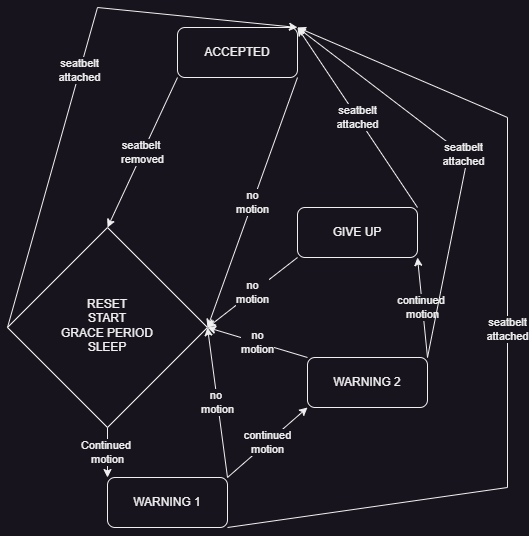

The diagram above was exported from draw.io. Its source (the exported page's mxGraphModel, read from the mxfile embedded in the PNG):
<mxGraphModel dx="880" dy="1621" grid="1" gridSize="10" guides="1" tooltips="1" connect="1" arrows="1" fold="1" page="1" pageScale="1" pageWidth="827" pageHeight="1169" math="0" shadow="0">
  <root>
    <mxCell id="WIyWlLk6GJQsqaUBKTNV-0" />
    <mxCell id="WIyWlLk6GJQsqaUBKTNV-1" parent="WIyWlLk6GJQsqaUBKTNV-0" />
    <mxCell id="WIyWlLk6GJQsqaUBKTNV-3" value="ACCEPTED" style="rounded=1;whiteSpace=wrap;html=1;fontSize=12;glass=0;strokeWidth=1;shadow=0;" parent="WIyWlLk6GJQsqaUBKTNV-1" vertex="1">
      <mxGeometry x="350" y="-1120" width="120" height="50" as="geometry" />
    </mxCell>
    <mxCell id="WIyWlLk6GJQsqaUBKTNV-6" value="RESET&lt;br&gt;START&lt;br&gt;GRACE PERIOD&lt;br&gt;SLEEP" style="rhombus;whiteSpace=wrap;html=1;shadow=0;fontFamily=Helvetica;fontSize=12;align=center;strokeWidth=1;spacing=6;spacingTop=-4;" parent="WIyWlLk6GJQsqaUBKTNV-1" vertex="1">
      <mxGeometry x="180" y="-920" width="200" height="200" as="geometry" />
    </mxCell>
    <mxCell id="WIyWlLk6GJQsqaUBKTNV-11" value="WARNING 1" style="rounded=1;whiteSpace=wrap;html=1;fontSize=12;glass=0;strokeWidth=1;shadow=0;" parent="WIyWlLk6GJQsqaUBKTNV-1" vertex="1">
      <mxGeometry x="280" y="-670" width="120" height="50" as="geometry" />
    </mxCell>
    <mxCell id="WIyWlLk6GJQsqaUBKTNV-12" value="WARNING 2" style="rounded=1;whiteSpace=wrap;html=1;fontSize=12;glass=0;strokeWidth=1;shadow=0;" parent="WIyWlLk6GJQsqaUBKTNV-1" vertex="1">
      <mxGeometry x="480" y="-790" width="120" height="50" as="geometry" />
    </mxCell>
    <mxCell id="I8cSqzNgA-mglF7sOPF4-3" value="GIVE UP" style="rounded=1;whiteSpace=wrap;html=1;" parent="WIyWlLk6GJQsqaUBKTNV-1" vertex="1">
      <mxGeometry x="470" y="-940" width="120" height="50" as="geometry" />
    </mxCell>
    <mxCell id="I8cSqzNgA-mglF7sOPF4-4" value="Continued&amp;nbsp;&lt;br&gt;motion" style="endArrow=classic;html=1;rounded=0;strokeColor=default;exitX=0.5;exitY=1;exitDx=0;exitDy=0;entryX=0;entryY=0;entryDx=0;entryDy=0;labelBackgroundColor=default;" parent="WIyWlLk6GJQsqaUBKTNV-1" source="WIyWlLk6GJQsqaUBKTNV-6" target="WIyWlLk6GJQsqaUBKTNV-11" edge="1">
      <mxGeometry width="50" height="50" relative="1" as="geometry">
        <mxPoint x="340" y="-720" as="sourcePoint" />
        <mxPoint x="390" y="-770" as="targetPoint" />
      </mxGeometry>
    </mxCell>
    <mxCell id="I8cSqzNgA-mglF7sOPF4-6" value="seatbelt&lt;br&gt;attached" style="endArrow=classic;html=1;rounded=0;strokeColor=default;exitX=0;exitY=0.5;exitDx=0;exitDy=0;entryX=1;entryY=0;entryDx=0;entryDy=0;labelBackgroundColor=default;" parent="WIyWlLk6GJQsqaUBKTNV-1" source="WIyWlLk6GJQsqaUBKTNV-6" target="WIyWlLk6GJQsqaUBKTNV-3" edge="1">
      <mxGeometry width="50" height="50" relative="1" as="geometry">
        <mxPoint x="360" y="-910" as="sourcePoint" />
        <mxPoint x="410" y="-960" as="targetPoint" />
        <Array as="points">
          <mxPoint x="270" y="-1140" />
        </Array>
      </mxGeometry>
    </mxCell>
    <mxCell id="I8cSqzNgA-mglF7sOPF4-7" value="seatbelt&amp;nbsp;&lt;br&gt;removed" style="endArrow=classic;html=1;rounded=0;strokeColor=default;exitX=0;exitY=1;exitDx=0;exitDy=0;labelBackgroundColor=default;entryX=0.5;entryY=0;entryDx=0;entryDy=0;" parent="WIyWlLk6GJQsqaUBKTNV-1" source="WIyWlLk6GJQsqaUBKTNV-3" target="WIyWlLk6GJQsqaUBKTNV-6" edge="1">
      <mxGeometry width="50" height="50" relative="1" as="geometry">
        <mxPoint x="330" y="-920" as="sourcePoint" />
        <mxPoint x="260" y="-910" as="targetPoint" />
      </mxGeometry>
    </mxCell>
    <mxCell id="I8cSqzNgA-mglF7sOPF4-8" value="no&amp;nbsp;&lt;br&gt;motion" style="endArrow=classic;html=1;rounded=0;labelBackgroundColor=default;strokeColor=default;entryX=1;entryY=0.5;entryDx=0;entryDy=0;exitX=1;exitY=0;exitDx=0;exitDy=0;" parent="WIyWlLk6GJQsqaUBKTNV-1" source="WIyWlLk6GJQsqaUBKTNV-11" target="WIyWlLk6GJQsqaUBKTNV-6" edge="1">
      <mxGeometry width="50" height="50" relative="1" as="geometry">
        <mxPoint x="350" y="-700" as="sourcePoint" />
        <mxPoint x="440" y="-820" as="targetPoint" />
      </mxGeometry>
    </mxCell>
    <mxCell id="I8cSqzNgA-mglF7sOPF4-9" value="continued&lt;br&gt;motion" style="endArrow=classic;html=1;rounded=0;labelBackgroundColor=default;strokeColor=default;entryX=0;entryY=1;entryDx=0;entryDy=0;exitX=1;exitY=0;exitDx=0;exitDy=0;" parent="WIyWlLk6GJQsqaUBKTNV-1" source="WIyWlLk6GJQsqaUBKTNV-11" target="WIyWlLk6GJQsqaUBKTNV-12" edge="1">
      <mxGeometry width="50" height="50" relative="1" as="geometry">
        <mxPoint x="360" y="-670" as="sourcePoint" />
        <mxPoint x="440" y="-780" as="targetPoint" />
      </mxGeometry>
    </mxCell>
    <mxCell id="I8cSqzNgA-mglF7sOPF4-10" value="continued&amp;nbsp;&lt;br&gt;motion" style="endArrow=classic;html=1;rounded=0;labelBackgroundColor=default;strokeColor=default;exitX=1;exitY=0;exitDx=0;exitDy=0;entryX=1;entryY=1;entryDx=0;entryDy=0;" parent="WIyWlLk6GJQsqaUBKTNV-1" source="WIyWlLk6GJQsqaUBKTNV-12" target="I8cSqzNgA-mglF7sOPF4-3" edge="1">
      <mxGeometry width="50" height="50" relative="1" as="geometry">
        <mxPoint x="390" y="-740" as="sourcePoint" />
        <mxPoint x="440" y="-790" as="targetPoint" />
      </mxGeometry>
    </mxCell>
    <mxCell id="I8cSqzNgA-mglF7sOPF4-11" value="no&lt;br&gt;motion&lt;br&gt;" style="endArrow=classic;html=1;rounded=0;labelBackgroundColor=default;strokeColor=default;exitX=0;exitY=1;exitDx=0;exitDy=0;entryX=1;entryY=0.5;entryDx=0;entryDy=0;" parent="WIyWlLk6GJQsqaUBKTNV-1" source="I8cSqzNgA-mglF7sOPF4-3" target="WIyWlLk6GJQsqaUBKTNV-6" edge="1">
      <mxGeometry width="50" height="50" relative="1" as="geometry">
        <mxPoint x="390" y="-750" as="sourcePoint" />
        <mxPoint x="440" y="-800" as="targetPoint" />
      </mxGeometry>
    </mxCell>
    <mxCell id="I8cSqzNgA-mglF7sOPF4-13" value="no&lt;br&gt;motion" style="endArrow=classic;html=1;rounded=0;labelBackgroundColor=default;strokeColor=default;exitX=0;exitY=0;exitDx=0;exitDy=0;endFill=1;entryX=1;entryY=0.5;entryDx=0;entryDy=0;" parent="WIyWlLk6GJQsqaUBKTNV-1" source="WIyWlLk6GJQsqaUBKTNV-12" target="WIyWlLk6GJQsqaUBKTNV-6" edge="1">
      <mxGeometry width="50" height="50" relative="1" as="geometry">
        <mxPoint x="390" y="-840" as="sourcePoint" />
        <mxPoint x="320" y="-810" as="targetPoint" />
      </mxGeometry>
    </mxCell>
    <mxCell id="I8cSqzNgA-mglF7sOPF4-14" value="no&lt;br&gt;motion" style="endArrow=classic;html=1;rounded=0;labelBackgroundColor=default;strokeColor=default;entryX=1;entryY=0.5;entryDx=0;entryDy=0;exitX=1;exitY=1;exitDx=0;exitDy=0;" parent="WIyWlLk6GJQsqaUBKTNV-1" source="WIyWlLk6GJQsqaUBKTNV-3" target="WIyWlLk6GJQsqaUBKTNV-6" edge="1">
      <mxGeometry width="50" height="50" relative="1" as="geometry">
        <mxPoint x="400" y="-1000" as="sourcePoint" />
        <mxPoint x="410" y="-890" as="targetPoint" />
      </mxGeometry>
    </mxCell>
    <mxCell id="I8cSqzNgA-mglF7sOPF4-16" value="seatbelt&lt;br&gt;attached" style="endArrow=classic;html=1;rounded=0;strokeColor=default;exitX=1;exitY=0;exitDx=0;exitDy=0;entryX=1;entryY=0;entryDx=0;entryDy=0;labelBackgroundColor=default;" parent="WIyWlLk6GJQsqaUBKTNV-1" source="I8cSqzNgA-mglF7sOPF4-3" target="WIyWlLk6GJQsqaUBKTNV-3" edge="1">
      <mxGeometry width="50" height="50" relative="1" as="geometry">
        <mxPoint x="230" y="-920" as="sourcePoint" />
        <mxPoint x="220" y="-980" as="targetPoint" />
      </mxGeometry>
    </mxCell>
    <mxCell id="I8cSqzNgA-mglF7sOPF4-17" value="seatbelt&lt;br&gt;attached" style="endArrow=classic;html=1;rounded=0;strokeColor=default;exitX=1;exitY=0;exitDx=0;exitDy=0;entryX=1;entryY=0;entryDx=0;entryDy=0;labelBackgroundColor=default;" parent="WIyWlLk6GJQsqaUBKTNV-1" source="WIyWlLk6GJQsqaUBKTNV-12" target="WIyWlLk6GJQsqaUBKTNV-3" edge="1">
      <mxGeometry width="50" height="50" relative="1" as="geometry">
        <mxPoint x="240" y="-910" as="sourcePoint" />
        <mxPoint x="230" y="-970" as="targetPoint" />
        <Array as="points">
          <mxPoint x="640" y="-990" />
        </Array>
      </mxGeometry>
    </mxCell>
    <mxCell id="I8cSqzNgA-mglF7sOPF4-18" value="seatbelt&lt;br&gt;attached" style="endArrow=classic;html=1;rounded=0;strokeColor=default;exitX=1;exitY=1;exitDx=0;exitDy=0;entryX=1;entryY=0;entryDx=0;entryDy=0;labelBackgroundColor=default;" parent="WIyWlLk6GJQsqaUBKTNV-1" source="WIyWlLk6GJQsqaUBKTNV-11" target="WIyWlLk6GJQsqaUBKTNV-3" edge="1">
      <mxGeometry width="50" height="50" relative="1" as="geometry">
        <mxPoint x="350" y="-930" as="sourcePoint" />
        <mxPoint x="340" y="-990" as="targetPoint" />
        <Array as="points">
          <mxPoint x="680" y="-660" />
          <mxPoint x="680" y="-1030" />
        </Array>
      </mxGeometry>
    </mxCell>
  </root>
</mxGraphModel>